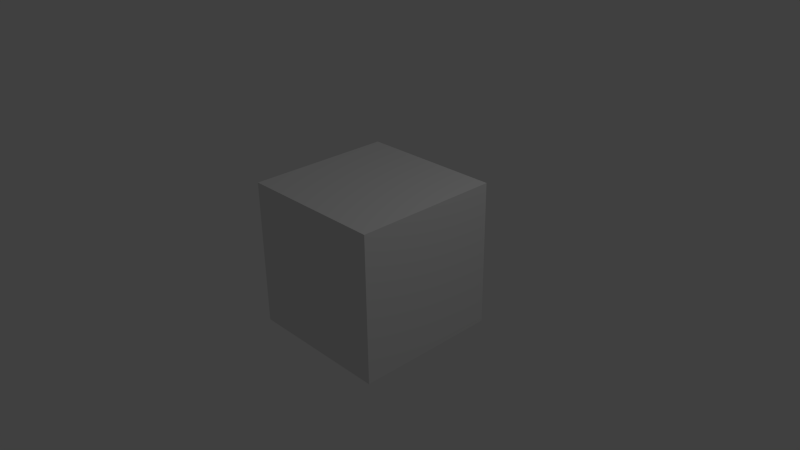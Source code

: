 # Source: unit_box.blend  (saved by Blender 2.77.0; exported with 4.5.12 LTS)
import bpy
from mathutils import Matrix  # noqa: F401  (used for matrix-valued properties, if any)

bpy.ops.wm.read_factory_settings(use_empty=True)
scene = bpy.context.scene
scene.name = 'Scene'

# ---- collections
col_collection_1 = bpy.data.collections.new('Collection 1'); scene.collection.children.link(col_collection_1)

# ---- materials (node trees are filled in below, after node groups)
mat_material = bpy.data.materials.new('Material')
mat_material.alpha_threshold = 0.0
mat_material.use_transparent_shadow = False
mat_material.roughness = 0.5
mat_material.line_color = (0.0, 0.0, 0.0, 1.0)

# ---- material node trees

# ---- world
world_world = bpy.data.worlds.new('World'); scene.world = world_world
world_world.color = (0.05088, 0.05088, 0.05088)
world_world.use_sun_shadow = False
world_world.sun_shadow_jitter_overblur = 0.0
world_world.cycles.sampling_method = 'NONE'
world_world.cycles.sample_map_resolution = 256

# ---- cameras
cam_camera = bpy.data.cameras.new('Camera')
cam_camera.clip_end = 100.0
cam_camera.lens = 35.0
cam_camera.sensor_width = 32.0
cam_camera.sensor_height = 18.0
cam_camera.ortho_scale = 7.314
cam_camera.dof.focus_distance = 0.0
cam_camera.dof.aperture_fstop = 128.0

# ---- lights
light_lamp = bpy.data.lights.new('Lamp', 'POINT')
light_lamp.transmission_factor = 0.0
light_lamp.cutoff_distance = 30.0
light_lamp.energy = 100.0
light_lamp.shadow_buffer_clip_start = 1.001
light_lamp.shadow_soft_size = 0.1
light_lamp.shadow_maximum_resolution = 0.006
light_lamp.use_absolute_resolution = True
light_lamp.cycles.use_multiple_importance_sampling = False

# ---- meshes
me_cube = bpy.data.meshes.new('Cube')
me_cube.from_pydata([(1.0, 1.0, -1.0), (1.0, -1.0, -1.0), (-1.0, -1.0, -1.0), (-1.0, 1.0, -1.0), (1.0, 1.0, 1.0), (1.0, -1.0, 1.0), (-1.0, -1.0, 1.0), (-1.0, 1.0, 1.0)], [], [(0, 1, 2, 3), (4, 7, 6, 5), (0, 4, 5, 1), (1, 5, 6, 2), (2, 6, 7, 3), (4, 0, 3, 7)])
_uv = me_cube.uv_layers.new(name='UVMap')
_uv.uv.foreach_set('vector', [0.8623, 0.2506, 0.2298, 0.0, 0.0941, 0.4305, 0.5432, 0.5399, 1.0, 0.9026, 0.56, 1.0, 0.0, 0.9579, 0.1179, 0.7855, 0.8623, 0.2506, 1.0, 0.9026, 0.1179, 0.7855, 0.2298, 0.0, 0.2298, 0.0, 0.1179, 0.7855, 0.0, 0.9579, 0.0941, 0.4305, 0.0941, 0.4305, 0.0, 0.9579, 0.56, 1.0, 0.5432, 0.5399, 1.0, 0.9026, 0.8623, 0.2506, 0.5432, 0.5399, 0.56, 1.0])
me_cube.materials.append(mat_material)
me_cube.use_remesh_preserve_volume = False
me_cube.use_remesh_preserve_attributes = False
me_cube.use_mirror_vertex_groups = False
me_cube.update()

# ---- objects
ob_cube = bpy.data.objects.new('Cube', me_cube)
ob_lamp = bpy.data.objects.new('Lamp', light_lamp)
ob_camera = bpy.data.objects.new('Camera', cam_camera)

# ---- transforms, parenting, visibility, modifiers, constraints
ob_cube.location = (0.0, 0.0, 0.0)
ob_cube.lock_rotations_4d = False
ob_cube.empty_display_type = 'ARROWS'
ob_cube.lineart.crease_threshold = 0.0
ob_lamp.location = (4.076, 1.005, 5.904)
ob_lamp.rotation_euler = (0.6503, 0.05522, 1.866)
ob_lamp.lock_rotations_4d = False
ob_lamp.empty_display_type = 'ARROWS'
ob_lamp.color = (0.0, 0.0, 0.0, 0.0)
ob_lamp.lineart.crease_threshold = 0.0
ob_camera.location = (7.481, -6.508, 5.344)
ob_camera.rotation_euler = (1.109, 0.01082, 0.8149)
ob_camera.lock_rotations_4d = False
ob_camera.empty_display_type = 'ARROWS'
ob_camera.color = (0.0, 0.0, 0.0, 0.0)
ob_camera.display_type = 'WIRE'
ob_camera.lineart.crease_threshold = 0.0

# ---- collection membership
col_collection_1.objects.link(ob_cube)
col_collection_1.objects.link(ob_lamp)
col_collection_1.objects.link(ob_camera)

# ---- scene / render settings (as saved in the file)
scene.camera = ob_camera
scene.frame_start = 1; scene.frame_end = 250; scene.frame_set(1)
scene.render.engine = 'BLENDER_EEVEE_NEXT'
scene.render.resolution_percentage = 50
scene.render.dither_intensity = 0.0
scene.cycles.use_denoising = False
scene.cycles.samples = 10
scene.cycles.sampling_pattern = 'TABULATED_SOBOL'
scene.cycles.light_sampling_threshold = 0.0
scene.cycles.use_adaptive_sampling = False
scene.cycles.use_light_tree = False
scene.cycles.blur_glossy = 0.0
scene.cycles.pixel_filter_type = 'GAUSSIAN'
scene.cycles.sample_clamp_indirect = 0.0
scene.view_settings.view_transform = 'Standard'
bpy.context.view_layer.update()
